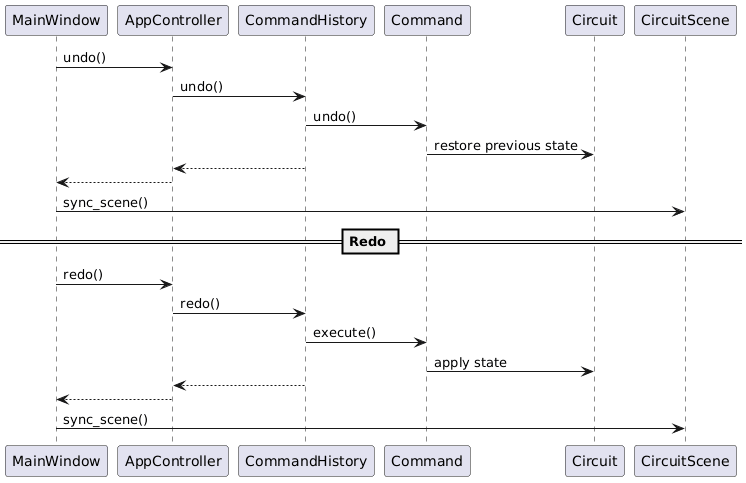

The diagram above was rendered by PlantUML. Its source (embedded in the PNG):
@startuml
participant MainWindow
participant AppController
participant CommandHistory
participant Command
participant Circuit

MainWindow -> AppController : undo()
AppController -> CommandHistory : undo()
CommandHistory -> Command : undo()
Command -> Circuit : restore previous state
CommandHistory --> AppController
AppController --> MainWindow
MainWindow -> CircuitScene : sync_scene()

== Redo ==
MainWindow -> AppController : redo()
AppController -> CommandHistory : redo()
CommandHistory -> Command : execute()
Command -> Circuit : apply state
CommandHistory --> AppController
AppController --> MainWindow
MainWindow -> CircuitScene : sync_scene()
@enduml